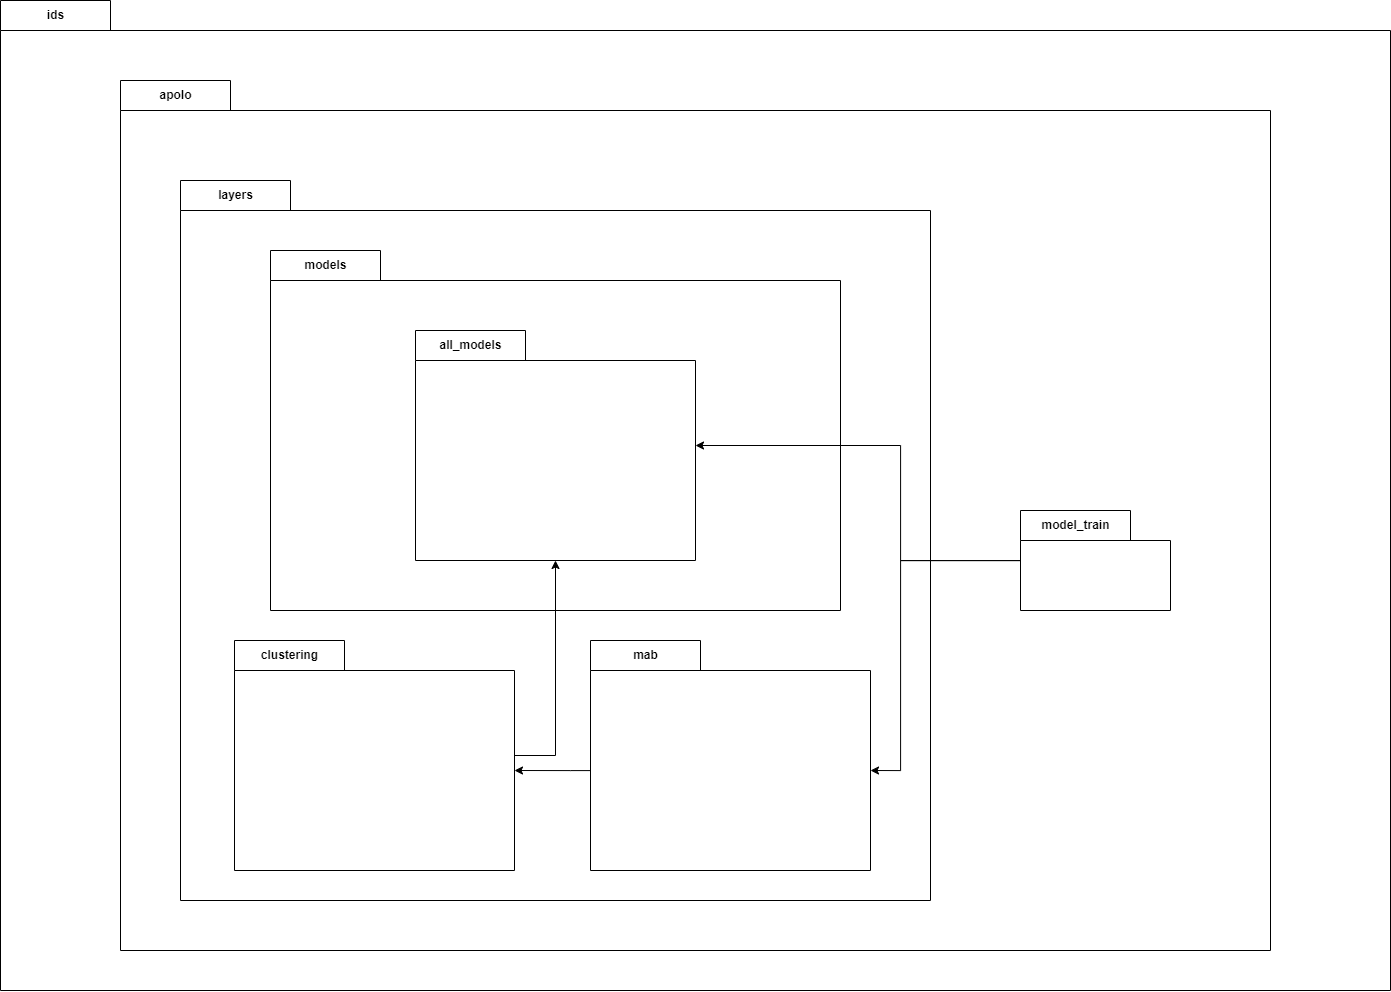

The diagram above was exported from draw.io. Its source (the exported page's mxGraphModel, read from the mxfile embedded in the PNG):
<mxGraphModel dx="1887" dy="1165" grid="1" gridSize="10" guides="1" tooltips="1" connect="1" arrows="1" fold="1" page="1" pageScale="1" pageWidth="827" pageHeight="1169" math="0" shadow="0">
  <root>
    <mxCell id="0" />
    <mxCell id="1" parent="0" />
    <mxCell id="TUOYkb5Xt-5UJALdT6cw-1" value="ids" style="shape=folder;fontStyle=1;tabWidth=110;tabHeight=30;tabPosition=left;html=1;boundedLbl=1;labelInHeader=1;container=1;collapsible=0;" parent="1" vertex="1">
      <mxGeometry x="170" y="20" width="1390" height="990" as="geometry" />
    </mxCell>
    <mxCell id="TUOYkb5Xt-5UJALdT6cw-2" value="" style="html=1;strokeColor=none;resizeWidth=1;resizeHeight=1;fillColor=none;part=1;connectable=0;allowArrows=0;deletable=0;" parent="TUOYkb5Xt-5UJALdT6cw-1" vertex="1">
      <mxGeometry width="1389.9999999999998" height="693.0000000000003" relative="1" as="geometry">
        <mxPoint y="30" as="offset" />
      </mxGeometry>
    </mxCell>
    <mxCell id="TUOYkb5Xt-5UJALdT6cw-3" value="apolo" style="shape=folder;fontStyle=1;tabWidth=110;tabHeight=30;tabPosition=left;html=1;boundedLbl=1;labelInHeader=1;container=1;collapsible=0;" parent="TUOYkb5Xt-5UJALdT6cw-1" vertex="1">
      <mxGeometry x="120" y="80" width="1150" height="870" as="geometry" />
    </mxCell>
    <mxCell id="TUOYkb5Xt-5UJALdT6cw-4" value="" style="html=1;strokeColor=none;resizeWidth=1;resizeHeight=1;fillColor=none;part=1;connectable=0;allowArrows=0;deletable=0;" parent="TUOYkb5Xt-5UJALdT6cw-3" vertex="1">
      <mxGeometry width="1150" height="596.2065542776114" relative="1" as="geometry">
        <mxPoint y="30" as="offset" />
      </mxGeometry>
    </mxCell>
    <mxCell id="TUOYkb5Xt-5UJALdT6cw-17" value="layers" style="shape=folder;fontStyle=1;tabWidth=110;tabHeight=30;tabPosition=left;html=1;boundedLbl=1;labelInHeader=1;container=1;collapsible=0;" parent="TUOYkb5Xt-5UJALdT6cw-3" vertex="1">
      <mxGeometry x="60" y="100" width="750" height="720" as="geometry" />
    </mxCell>
    <mxCell id="TUOYkb5Xt-5UJALdT6cw-18" value="" style="html=1;strokeColor=none;resizeWidth=1;resizeHeight=1;fillColor=none;part=1;connectable=0;allowArrows=0;deletable=0;" parent="TUOYkb5Xt-5UJALdT6cw-17" vertex="1">
      <mxGeometry width="750" height="493.7142857142859" relative="1" as="geometry">
        <mxPoint y="30" as="offset" />
      </mxGeometry>
    </mxCell>
    <mxCell id="TUOYkb5Xt-5UJALdT6cw-29" value="models" style="shape=folder;fontStyle=1;tabWidth=110;tabHeight=30;tabPosition=left;html=1;boundedLbl=1;labelInHeader=1;container=1;collapsible=0;" parent="TUOYkb5Xt-5UJALdT6cw-17" vertex="1">
      <mxGeometry x="90" y="70" width="570" height="360" as="geometry" />
    </mxCell>
    <mxCell id="TUOYkb5Xt-5UJALdT6cw-30" value="" style="html=1;strokeColor=none;resizeWidth=1;resizeHeight=1;fillColor=none;part=1;connectable=0;allowArrows=0;deletable=0;" parent="TUOYkb5Xt-5UJALdT6cw-29" vertex="1">
      <mxGeometry width="570" height="252" relative="1" as="geometry">
        <mxPoint y="30" as="offset" />
      </mxGeometry>
    </mxCell>
    <mxCell id="TUOYkb5Xt-5UJALdT6cw-39" value="all_models" style="shape=folder;fontStyle=1;tabWidth=110;tabHeight=30;tabPosition=left;html=1;boundedLbl=1;labelInHeader=1;container=1;collapsible=0;" parent="TUOYkb5Xt-5UJALdT6cw-29" vertex="1">
      <mxGeometry x="145" y="80" width="280" height="230" as="geometry" />
    </mxCell>
    <mxCell id="TUOYkb5Xt-5UJALdT6cw-40" value="" style="html=1;strokeColor=none;resizeWidth=1;resizeHeight=1;fillColor=none;part=1;connectable=0;allowArrows=0;deletable=0;" parent="TUOYkb5Xt-5UJALdT6cw-39" vertex="1">
      <mxGeometry width="280" height="161" relative="1" as="geometry">
        <mxPoint y="30" as="offset" />
      </mxGeometry>
    </mxCell>
    <mxCell id="TUOYkb5Xt-5UJALdT6cw-55" style="edgeStyle=orthogonalEdgeStyle;rounded=0;orthogonalLoop=1;jettySize=auto;html=1;" parent="TUOYkb5Xt-5UJALdT6cw-17" source="TUOYkb5Xt-5UJALdT6cw-37" target="TUOYkb5Xt-5UJALdT6cw-39" edge="1">
      <mxGeometry relative="1" as="geometry">
        <Array as="points">
          <mxPoint x="375" y="575" />
        </Array>
      </mxGeometry>
    </mxCell>
    <mxCell id="TUOYkb5Xt-5UJALdT6cw-37" value="clustering" style="shape=folder;fontStyle=1;tabWidth=110;tabHeight=30;tabPosition=left;html=1;boundedLbl=1;labelInHeader=1;container=1;collapsible=0;" parent="TUOYkb5Xt-5UJALdT6cw-17" vertex="1">
      <mxGeometry x="54" y="460" width="280" height="230" as="geometry" />
    </mxCell>
    <mxCell id="TUOYkb5Xt-5UJALdT6cw-38" value="" style="html=1;strokeColor=none;resizeWidth=1;resizeHeight=1;fillColor=none;part=1;connectable=0;allowArrows=0;deletable=0;" parent="TUOYkb5Xt-5UJALdT6cw-37" vertex="1">
      <mxGeometry width="280" height="161" relative="1" as="geometry">
        <mxPoint y="30" as="offset" />
      </mxGeometry>
    </mxCell>
    <mxCell id="TUOYkb5Xt-5UJALdT6cw-54" style="edgeStyle=orthogonalEdgeStyle;rounded=0;orthogonalLoop=1;jettySize=auto;html=1;entryX=0;entryY=0;entryDx=280;entryDy=130;entryPerimeter=0;" parent="TUOYkb5Xt-5UJALdT6cw-17" source="TUOYkb5Xt-5UJALdT6cw-35" target="TUOYkb5Xt-5UJALdT6cw-37" edge="1">
      <mxGeometry relative="1" as="geometry">
        <Array as="points">
          <mxPoint x="390" y="590" />
          <mxPoint x="390" y="590" />
        </Array>
      </mxGeometry>
    </mxCell>
    <mxCell id="TUOYkb5Xt-5UJALdT6cw-35" value="mab" style="shape=folder;fontStyle=1;tabWidth=110;tabHeight=30;tabPosition=left;html=1;boundedLbl=1;labelInHeader=1;container=1;collapsible=0;" parent="TUOYkb5Xt-5UJALdT6cw-17" vertex="1">
      <mxGeometry x="410" y="460" width="280" height="230" as="geometry" />
    </mxCell>
    <mxCell id="TUOYkb5Xt-5UJALdT6cw-36" value="" style="html=1;strokeColor=none;resizeWidth=1;resizeHeight=1;fillColor=none;part=1;connectable=0;allowArrows=0;deletable=0;" parent="TUOYkb5Xt-5UJALdT6cw-35" vertex="1">
      <mxGeometry width="280" height="161" relative="1" as="geometry">
        <mxPoint y="30" as="offset" />
      </mxGeometry>
    </mxCell>
    <mxCell id="M4qu0pwiH-xHQ-ZlGD5r-25" style="edgeStyle=orthogonalEdgeStyle;rounded=0;orthogonalLoop=1;jettySize=auto;html=1;" edge="1" parent="TUOYkb5Xt-5UJALdT6cw-3" source="TUOYkb5Xt-5UJALdT6cw-27" target="TUOYkb5Xt-5UJALdT6cw-39">
      <mxGeometry relative="1" as="geometry">
        <Array as="points">
          <mxPoint x="780" y="480" />
          <mxPoint x="780" y="365" />
        </Array>
      </mxGeometry>
    </mxCell>
    <mxCell id="M4qu0pwiH-xHQ-ZlGD5r-26" style="edgeStyle=orthogonalEdgeStyle;rounded=0;orthogonalLoop=1;jettySize=auto;html=1;entryX=0;entryY=0;entryDx=280;entryDy=130;entryPerimeter=0;" edge="1" parent="TUOYkb5Xt-5UJALdT6cw-3" source="TUOYkb5Xt-5UJALdT6cw-27" target="TUOYkb5Xt-5UJALdT6cw-35">
      <mxGeometry relative="1" as="geometry">
        <Array as="points">
          <mxPoint x="780" y="480" />
          <mxPoint x="780" y="690" />
        </Array>
      </mxGeometry>
    </mxCell>
    <mxCell id="TUOYkb5Xt-5UJALdT6cw-27" value="model_train" style="shape=folder;fontStyle=1;tabWidth=110;tabHeight=30;tabPosition=left;html=1;boundedLbl=1;labelInHeader=1;container=1;collapsible=0;" parent="TUOYkb5Xt-5UJALdT6cw-3" vertex="1">
      <mxGeometry x="900" y="430" width="150" height="100" as="geometry" />
    </mxCell>
    <mxCell id="TUOYkb5Xt-5UJALdT6cw-28" value="" style="html=1;strokeColor=none;resizeWidth=1;resizeHeight=1;fillColor=none;part=1;connectable=0;allowArrows=0;deletable=0;" parent="TUOYkb5Xt-5UJALdT6cw-27" vertex="1">
      <mxGeometry width="150" height="70" relative="1" as="geometry">
        <mxPoint y="30" as="offset" />
      </mxGeometry>
    </mxCell>
  </root>
</mxGraphModel>